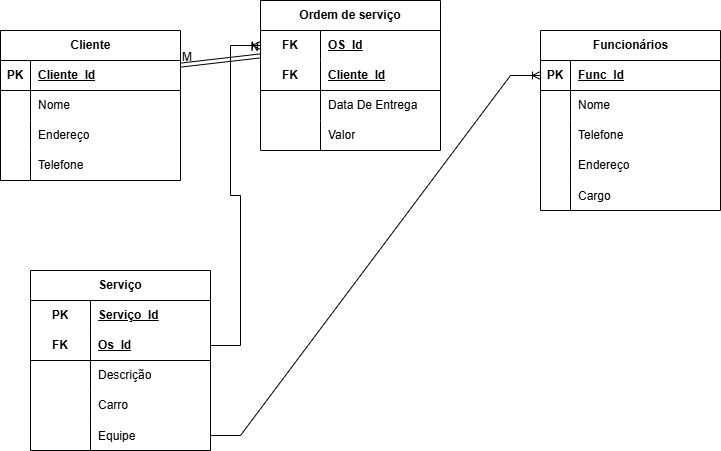

The diagram above was exported from draw.io. Its source (the exported page's mxGraphModel, read from the mxfile embedded in the PNG):
<mxGraphModel dx="786" dy="502" grid="1" gridSize="10" guides="1" tooltips="1" connect="1" arrows="1" fold="1" page="1" pageScale="1" pageWidth="827" pageHeight="1169" math="0" shadow="0">
  <root>
    <mxCell id="0" />
    <mxCell id="1" parent="0" />
    <mxCell id="tUN5EoFdpryiE7tVGp4v-1" value="Cliente" style="shape=table;startSize=30;container=1;collapsible=1;childLayout=tableLayout;fixedRows=1;rowLines=0;fontStyle=1;align=center;resizeLast=1;html=1;" vertex="1" parent="1">
      <mxGeometry x="40" y="50" width="180" height="150" as="geometry" />
    </mxCell>
    <mxCell id="tUN5EoFdpryiE7tVGp4v-2" value="" style="shape=tableRow;horizontal=0;startSize=0;swimlaneHead=0;swimlaneBody=0;fillColor=none;collapsible=0;dropTarget=0;points=[[0,0.5],[1,0.5]];portConstraint=eastwest;top=0;left=0;right=0;bottom=1;" vertex="1" parent="tUN5EoFdpryiE7tVGp4v-1">
      <mxGeometry y="30" width="180" height="30" as="geometry" />
    </mxCell>
    <mxCell id="tUN5EoFdpryiE7tVGp4v-3" value="PK" style="shape=partialRectangle;connectable=0;fillColor=none;top=0;left=0;bottom=0;right=0;fontStyle=1;overflow=hidden;whiteSpace=wrap;html=1;" vertex="1" parent="tUN5EoFdpryiE7tVGp4v-2">
      <mxGeometry width="30" height="30" as="geometry">
        <mxRectangle width="30" height="30" as="alternateBounds" />
      </mxGeometry>
    </mxCell>
    <mxCell id="tUN5EoFdpryiE7tVGp4v-4" value="Cliente_Id" style="shape=partialRectangle;connectable=0;fillColor=none;top=0;left=0;bottom=0;right=0;align=left;spacingLeft=6;fontStyle=5;overflow=hidden;whiteSpace=wrap;html=1;" vertex="1" parent="tUN5EoFdpryiE7tVGp4v-2">
      <mxGeometry x="30" width="150" height="30" as="geometry">
        <mxRectangle width="150" height="30" as="alternateBounds" />
      </mxGeometry>
    </mxCell>
    <mxCell id="tUN5EoFdpryiE7tVGp4v-5" value="" style="shape=tableRow;horizontal=0;startSize=0;swimlaneHead=0;swimlaneBody=0;fillColor=none;collapsible=0;dropTarget=0;points=[[0,0.5],[1,0.5]];portConstraint=eastwest;top=0;left=0;right=0;bottom=0;" vertex="1" parent="tUN5EoFdpryiE7tVGp4v-1">
      <mxGeometry y="60" width="180" height="30" as="geometry" />
    </mxCell>
    <mxCell id="tUN5EoFdpryiE7tVGp4v-6" value="" style="shape=partialRectangle;connectable=0;fillColor=none;top=0;left=0;bottom=0;right=0;editable=1;overflow=hidden;whiteSpace=wrap;html=1;" vertex="1" parent="tUN5EoFdpryiE7tVGp4v-5">
      <mxGeometry width="30" height="30" as="geometry">
        <mxRectangle width="30" height="30" as="alternateBounds" />
      </mxGeometry>
    </mxCell>
    <mxCell id="tUN5EoFdpryiE7tVGp4v-7" value="Nome" style="shape=partialRectangle;connectable=0;fillColor=none;top=0;left=0;bottom=0;right=0;align=left;spacingLeft=6;overflow=hidden;whiteSpace=wrap;html=1;" vertex="1" parent="tUN5EoFdpryiE7tVGp4v-5">
      <mxGeometry x="30" width="150" height="30" as="geometry">
        <mxRectangle width="150" height="30" as="alternateBounds" />
      </mxGeometry>
    </mxCell>
    <mxCell id="tUN5EoFdpryiE7tVGp4v-8" value="" style="shape=tableRow;horizontal=0;startSize=0;swimlaneHead=0;swimlaneBody=0;fillColor=none;collapsible=0;dropTarget=0;points=[[0,0.5],[1,0.5]];portConstraint=eastwest;top=0;left=0;right=0;bottom=0;" vertex="1" parent="tUN5EoFdpryiE7tVGp4v-1">
      <mxGeometry y="90" width="180" height="30" as="geometry" />
    </mxCell>
    <mxCell id="tUN5EoFdpryiE7tVGp4v-9" value="" style="shape=partialRectangle;connectable=0;fillColor=none;top=0;left=0;bottom=0;right=0;editable=1;overflow=hidden;whiteSpace=wrap;html=1;" vertex="1" parent="tUN5EoFdpryiE7tVGp4v-8">
      <mxGeometry width="30" height="30" as="geometry">
        <mxRectangle width="30" height="30" as="alternateBounds" />
      </mxGeometry>
    </mxCell>
    <mxCell id="tUN5EoFdpryiE7tVGp4v-10" value="Endereço" style="shape=partialRectangle;connectable=0;fillColor=none;top=0;left=0;bottom=0;right=0;align=left;spacingLeft=6;overflow=hidden;whiteSpace=wrap;html=1;" vertex="1" parent="tUN5EoFdpryiE7tVGp4v-8">
      <mxGeometry x="30" width="150" height="30" as="geometry">
        <mxRectangle width="150" height="30" as="alternateBounds" />
      </mxGeometry>
    </mxCell>
    <mxCell id="tUN5EoFdpryiE7tVGp4v-11" value="" style="shape=tableRow;horizontal=0;startSize=0;swimlaneHead=0;swimlaneBody=0;fillColor=none;collapsible=0;dropTarget=0;points=[[0,0.5],[1,0.5]];portConstraint=eastwest;top=0;left=0;right=0;bottom=0;" vertex="1" parent="tUN5EoFdpryiE7tVGp4v-1">
      <mxGeometry y="120" width="180" height="30" as="geometry" />
    </mxCell>
    <mxCell id="tUN5EoFdpryiE7tVGp4v-12" value="" style="shape=partialRectangle;connectable=0;fillColor=none;top=0;left=0;bottom=0;right=0;editable=1;overflow=hidden;whiteSpace=wrap;html=1;" vertex="1" parent="tUN5EoFdpryiE7tVGp4v-11">
      <mxGeometry width="30" height="30" as="geometry">
        <mxRectangle width="30" height="30" as="alternateBounds" />
      </mxGeometry>
    </mxCell>
    <mxCell id="tUN5EoFdpryiE7tVGp4v-13" value="Telefone" style="shape=partialRectangle;connectable=0;fillColor=none;top=0;left=0;bottom=0;right=0;align=left;spacingLeft=6;overflow=hidden;whiteSpace=wrap;html=1;" vertex="1" parent="tUN5EoFdpryiE7tVGp4v-11">
      <mxGeometry x="30" width="150" height="30" as="geometry">
        <mxRectangle width="150" height="30" as="alternateBounds" />
      </mxGeometry>
    </mxCell>
    <mxCell id="tUN5EoFdpryiE7tVGp4v-14" value="Ordem de serviço" style="shape=table;startSize=30;container=1;collapsible=1;childLayout=tableLayout;fixedRows=1;rowLines=0;fontStyle=1;align=center;resizeLast=1;html=1;whiteSpace=wrap;" vertex="1" parent="1">
      <mxGeometry x="300" y="20" width="180" height="150" as="geometry" />
    </mxCell>
    <mxCell id="tUN5EoFdpryiE7tVGp4v-15" value="" style="shape=tableRow;horizontal=0;startSize=0;swimlaneHead=0;swimlaneBody=0;fillColor=none;collapsible=0;dropTarget=0;points=[[0,0.5],[1,0.5]];portConstraint=eastwest;top=0;left=0;right=0;bottom=0;html=1;" vertex="1" parent="tUN5EoFdpryiE7tVGp4v-14">
      <mxGeometry y="30" width="180" height="30" as="geometry" />
    </mxCell>
    <mxCell id="tUN5EoFdpryiE7tVGp4v-16" value="FK" style="shape=partialRectangle;connectable=0;fillColor=none;top=0;left=0;bottom=0;right=0;fontStyle=1;overflow=hidden;html=1;whiteSpace=wrap;" vertex="1" parent="tUN5EoFdpryiE7tVGp4v-15">
      <mxGeometry width="60" height="30" as="geometry">
        <mxRectangle width="60" height="30" as="alternateBounds" />
      </mxGeometry>
    </mxCell>
    <mxCell id="tUN5EoFdpryiE7tVGp4v-17" value="OS_Id" style="shape=partialRectangle;connectable=0;fillColor=none;top=0;left=0;bottom=0;right=0;align=left;spacingLeft=6;fontStyle=5;overflow=hidden;html=1;whiteSpace=wrap;" vertex="1" parent="tUN5EoFdpryiE7tVGp4v-15">
      <mxGeometry x="60" width="120" height="30" as="geometry">
        <mxRectangle width="120" height="30" as="alternateBounds" />
      </mxGeometry>
    </mxCell>
    <mxCell id="tUN5EoFdpryiE7tVGp4v-18" value="" style="shape=tableRow;horizontal=0;startSize=0;swimlaneHead=0;swimlaneBody=0;fillColor=none;collapsible=0;dropTarget=0;points=[[0,0.5],[1,0.5]];portConstraint=eastwest;top=0;left=0;right=0;bottom=1;html=1;" vertex="1" parent="tUN5EoFdpryiE7tVGp4v-14">
      <mxGeometry y="60" width="180" height="30" as="geometry" />
    </mxCell>
    <mxCell id="tUN5EoFdpryiE7tVGp4v-19" value="FK" style="shape=partialRectangle;connectable=0;fillColor=none;top=0;left=0;bottom=0;right=0;fontStyle=1;overflow=hidden;html=1;whiteSpace=wrap;" vertex="1" parent="tUN5EoFdpryiE7tVGp4v-18">
      <mxGeometry width="60" height="30" as="geometry">
        <mxRectangle width="60" height="30" as="alternateBounds" />
      </mxGeometry>
    </mxCell>
    <mxCell id="tUN5EoFdpryiE7tVGp4v-20" value="Cliente_Id" style="shape=partialRectangle;connectable=0;fillColor=none;top=0;left=0;bottom=0;right=0;align=left;spacingLeft=6;fontStyle=5;overflow=hidden;html=1;whiteSpace=wrap;" vertex="1" parent="tUN5EoFdpryiE7tVGp4v-18">
      <mxGeometry x="60" width="120" height="30" as="geometry">
        <mxRectangle width="120" height="30" as="alternateBounds" />
      </mxGeometry>
    </mxCell>
    <mxCell id="tUN5EoFdpryiE7tVGp4v-21" value="" style="shape=tableRow;horizontal=0;startSize=0;swimlaneHead=0;swimlaneBody=0;fillColor=none;collapsible=0;dropTarget=0;points=[[0,0.5],[1,0.5]];portConstraint=eastwest;top=0;left=0;right=0;bottom=0;html=1;" vertex="1" parent="tUN5EoFdpryiE7tVGp4v-14">
      <mxGeometry y="90" width="180" height="30" as="geometry" />
    </mxCell>
    <mxCell id="tUN5EoFdpryiE7tVGp4v-22" value="" style="shape=partialRectangle;connectable=0;fillColor=none;top=0;left=0;bottom=0;right=0;editable=1;overflow=hidden;html=1;whiteSpace=wrap;" vertex="1" parent="tUN5EoFdpryiE7tVGp4v-21">
      <mxGeometry width="60" height="30" as="geometry">
        <mxRectangle width="60" height="30" as="alternateBounds" />
      </mxGeometry>
    </mxCell>
    <mxCell id="tUN5EoFdpryiE7tVGp4v-23" value="Data De Entrega" style="shape=partialRectangle;connectable=0;fillColor=none;top=0;left=0;bottom=0;right=0;align=left;spacingLeft=6;overflow=hidden;html=1;whiteSpace=wrap;" vertex="1" parent="tUN5EoFdpryiE7tVGp4v-21">
      <mxGeometry x="60" width="120" height="30" as="geometry">
        <mxRectangle width="120" height="30" as="alternateBounds" />
      </mxGeometry>
    </mxCell>
    <mxCell id="tUN5EoFdpryiE7tVGp4v-24" value="" style="shape=tableRow;horizontal=0;startSize=0;swimlaneHead=0;swimlaneBody=0;fillColor=none;collapsible=0;dropTarget=0;points=[[0,0.5],[1,0.5]];portConstraint=eastwest;top=0;left=0;right=0;bottom=0;html=1;" vertex="1" parent="tUN5EoFdpryiE7tVGp4v-14">
      <mxGeometry y="120" width="180" height="30" as="geometry" />
    </mxCell>
    <mxCell id="tUN5EoFdpryiE7tVGp4v-25" value="" style="shape=partialRectangle;connectable=0;fillColor=none;top=0;left=0;bottom=0;right=0;editable=1;overflow=hidden;html=1;whiteSpace=wrap;" vertex="1" parent="tUN5EoFdpryiE7tVGp4v-24">
      <mxGeometry width="60" height="30" as="geometry">
        <mxRectangle width="60" height="30" as="alternateBounds" />
      </mxGeometry>
    </mxCell>
    <mxCell id="tUN5EoFdpryiE7tVGp4v-26" value="Valor" style="shape=partialRectangle;connectable=0;fillColor=none;top=0;left=0;bottom=0;right=0;align=left;spacingLeft=6;overflow=hidden;html=1;whiteSpace=wrap;" vertex="1" parent="tUN5EoFdpryiE7tVGp4v-24">
      <mxGeometry x="60" width="120" height="30" as="geometry">
        <mxRectangle width="120" height="30" as="alternateBounds" />
      </mxGeometry>
    </mxCell>
    <mxCell id="tUN5EoFdpryiE7tVGp4v-28" value="Funcionários" style="shape=table;startSize=30;container=1;collapsible=1;childLayout=tableLayout;fixedRows=1;rowLines=0;fontStyle=1;align=center;resizeLast=1;html=1;" vertex="1" parent="1">
      <mxGeometry x="580" y="50" width="180" height="180" as="geometry" />
    </mxCell>
    <mxCell id="tUN5EoFdpryiE7tVGp4v-29" value="" style="shape=tableRow;horizontal=0;startSize=0;swimlaneHead=0;swimlaneBody=0;fillColor=none;collapsible=0;dropTarget=0;points=[[0,0.5],[1,0.5]];portConstraint=eastwest;top=0;left=0;right=0;bottom=1;" vertex="1" parent="tUN5EoFdpryiE7tVGp4v-28">
      <mxGeometry y="30" width="180" height="30" as="geometry" />
    </mxCell>
    <mxCell id="tUN5EoFdpryiE7tVGp4v-30" value="PK" style="shape=partialRectangle;connectable=0;fillColor=none;top=0;left=0;bottom=0;right=0;fontStyle=1;overflow=hidden;whiteSpace=wrap;html=1;" vertex="1" parent="tUN5EoFdpryiE7tVGp4v-29">
      <mxGeometry width="30" height="30" as="geometry">
        <mxRectangle width="30" height="30" as="alternateBounds" />
      </mxGeometry>
    </mxCell>
    <mxCell id="tUN5EoFdpryiE7tVGp4v-31" value="Func_Id" style="shape=partialRectangle;connectable=0;fillColor=none;top=0;left=0;bottom=0;right=0;align=left;spacingLeft=6;fontStyle=5;overflow=hidden;whiteSpace=wrap;html=1;" vertex="1" parent="tUN5EoFdpryiE7tVGp4v-29">
      <mxGeometry x="30" width="150" height="30" as="geometry">
        <mxRectangle width="150" height="30" as="alternateBounds" />
      </mxGeometry>
    </mxCell>
    <mxCell id="tUN5EoFdpryiE7tVGp4v-32" value="" style="shape=tableRow;horizontal=0;startSize=0;swimlaneHead=0;swimlaneBody=0;fillColor=none;collapsible=0;dropTarget=0;points=[[0,0.5],[1,0.5]];portConstraint=eastwest;top=0;left=0;right=0;bottom=0;" vertex="1" parent="tUN5EoFdpryiE7tVGp4v-28">
      <mxGeometry y="60" width="180" height="30" as="geometry" />
    </mxCell>
    <mxCell id="tUN5EoFdpryiE7tVGp4v-33" value="" style="shape=partialRectangle;connectable=0;fillColor=none;top=0;left=0;bottom=0;right=0;editable=1;overflow=hidden;whiteSpace=wrap;html=1;" vertex="1" parent="tUN5EoFdpryiE7tVGp4v-32">
      <mxGeometry width="30" height="30" as="geometry">
        <mxRectangle width="30" height="30" as="alternateBounds" />
      </mxGeometry>
    </mxCell>
    <mxCell id="tUN5EoFdpryiE7tVGp4v-34" value="Nome" style="shape=partialRectangle;connectable=0;fillColor=none;top=0;left=0;bottom=0;right=0;align=left;spacingLeft=6;overflow=hidden;whiteSpace=wrap;html=1;" vertex="1" parent="tUN5EoFdpryiE7tVGp4v-32">
      <mxGeometry x="30" width="150" height="30" as="geometry">
        <mxRectangle width="150" height="30" as="alternateBounds" />
      </mxGeometry>
    </mxCell>
    <mxCell id="tUN5EoFdpryiE7tVGp4v-35" value="" style="shape=tableRow;horizontal=0;startSize=0;swimlaneHead=0;swimlaneBody=0;fillColor=none;collapsible=0;dropTarget=0;points=[[0,0.5],[1,0.5]];portConstraint=eastwest;top=0;left=0;right=0;bottom=0;" vertex="1" parent="tUN5EoFdpryiE7tVGp4v-28">
      <mxGeometry y="90" width="180" height="30" as="geometry" />
    </mxCell>
    <mxCell id="tUN5EoFdpryiE7tVGp4v-36" value="" style="shape=partialRectangle;connectable=0;fillColor=none;top=0;left=0;bottom=0;right=0;editable=1;overflow=hidden;whiteSpace=wrap;html=1;" vertex="1" parent="tUN5EoFdpryiE7tVGp4v-35">
      <mxGeometry width="30" height="30" as="geometry">
        <mxRectangle width="30" height="30" as="alternateBounds" />
      </mxGeometry>
    </mxCell>
    <mxCell id="tUN5EoFdpryiE7tVGp4v-37" value="Telefone" style="shape=partialRectangle;connectable=0;fillColor=none;top=0;left=0;bottom=0;right=0;align=left;spacingLeft=6;overflow=hidden;whiteSpace=wrap;html=1;" vertex="1" parent="tUN5EoFdpryiE7tVGp4v-35">
      <mxGeometry x="30" width="150" height="30" as="geometry">
        <mxRectangle width="150" height="30" as="alternateBounds" />
      </mxGeometry>
    </mxCell>
    <mxCell id="tUN5EoFdpryiE7tVGp4v-38" value="" style="shape=tableRow;horizontal=0;startSize=0;swimlaneHead=0;swimlaneBody=0;fillColor=none;collapsible=0;dropTarget=0;points=[[0,0.5],[1,0.5]];portConstraint=eastwest;top=0;left=0;right=0;bottom=0;" vertex="1" parent="tUN5EoFdpryiE7tVGp4v-28">
      <mxGeometry y="120" width="180" height="30" as="geometry" />
    </mxCell>
    <mxCell id="tUN5EoFdpryiE7tVGp4v-39" value="" style="shape=partialRectangle;connectable=0;fillColor=none;top=0;left=0;bottom=0;right=0;editable=1;overflow=hidden;whiteSpace=wrap;html=1;" vertex="1" parent="tUN5EoFdpryiE7tVGp4v-38">
      <mxGeometry width="30" height="30" as="geometry">
        <mxRectangle width="30" height="30" as="alternateBounds" />
      </mxGeometry>
    </mxCell>
    <mxCell id="tUN5EoFdpryiE7tVGp4v-40" value="Endereço" style="shape=partialRectangle;connectable=0;fillColor=none;top=0;left=0;bottom=0;right=0;align=left;spacingLeft=6;overflow=hidden;whiteSpace=wrap;html=1;" vertex="1" parent="tUN5EoFdpryiE7tVGp4v-38">
      <mxGeometry x="30" width="150" height="30" as="geometry">
        <mxRectangle width="150" height="30" as="alternateBounds" />
      </mxGeometry>
    </mxCell>
    <mxCell id="tUN5EoFdpryiE7tVGp4v-88" value="" style="shape=tableRow;horizontal=0;startSize=0;swimlaneHead=0;swimlaneBody=0;fillColor=none;collapsible=0;dropTarget=0;points=[[0,0.5],[1,0.5]];portConstraint=eastwest;top=0;left=0;right=0;bottom=0;" vertex="1" parent="tUN5EoFdpryiE7tVGp4v-28">
      <mxGeometry y="150" width="180" height="30" as="geometry" />
    </mxCell>
    <mxCell id="tUN5EoFdpryiE7tVGp4v-89" value="" style="shape=partialRectangle;connectable=0;fillColor=none;top=0;left=0;bottom=0;right=0;editable=1;overflow=hidden;" vertex="1" parent="tUN5EoFdpryiE7tVGp4v-88">
      <mxGeometry width="30" height="30" as="geometry">
        <mxRectangle width="30" height="30" as="alternateBounds" />
      </mxGeometry>
    </mxCell>
    <mxCell id="tUN5EoFdpryiE7tVGp4v-90" value="Cargo" style="shape=partialRectangle;connectable=0;fillColor=none;top=0;left=0;bottom=0;right=0;align=left;spacingLeft=6;overflow=hidden;" vertex="1" parent="tUN5EoFdpryiE7tVGp4v-88">
      <mxGeometry x="30" width="150" height="30" as="geometry">
        <mxRectangle width="150" height="30" as="alternateBounds" />
      </mxGeometry>
    </mxCell>
    <mxCell id="tUN5EoFdpryiE7tVGp4v-41" value="" style="shape=link;html=1;rounded=0;" edge="1" parent="1" source="tUN5EoFdpryiE7tVGp4v-2" target="tUN5EoFdpryiE7tVGp4v-15">
      <mxGeometry relative="1" as="geometry">
        <mxPoint x="170" y="100" as="sourcePoint" />
        <mxPoint x="330" y="100" as="targetPoint" />
        <Array as="points" />
      </mxGeometry>
    </mxCell>
    <mxCell id="tUN5EoFdpryiE7tVGp4v-42" value="M" style="resizable=0;html=1;whiteSpace=wrap;align=left;verticalAlign=bottom;" connectable="0" vertex="1" parent="tUN5EoFdpryiE7tVGp4v-41">
      <mxGeometry x="-1" relative="1" as="geometry" />
    </mxCell>
    <mxCell id="tUN5EoFdpryiE7tVGp4v-43" value="N" style="resizable=0;html=1;whiteSpace=wrap;align=right;verticalAlign=bottom;" connectable="0" vertex="1" parent="tUN5EoFdpryiE7tVGp4v-41">
      <mxGeometry x="1" relative="1" as="geometry" />
    </mxCell>
    <mxCell id="tUN5EoFdpryiE7tVGp4v-44" value="Serviço" style="shape=table;startSize=30;container=1;collapsible=1;childLayout=tableLayout;fixedRows=1;rowLines=0;fontStyle=1;align=center;resizeLast=1;html=1;whiteSpace=wrap;" vertex="1" parent="1">
      <mxGeometry x="70" y="290" width="180" height="180" as="geometry" />
    </mxCell>
    <mxCell id="tUN5EoFdpryiE7tVGp4v-45" value="" style="shape=tableRow;horizontal=0;startSize=0;swimlaneHead=0;swimlaneBody=0;fillColor=none;collapsible=0;dropTarget=0;points=[[0,0.5],[1,0.5]];portConstraint=eastwest;top=0;left=0;right=0;bottom=0;html=1;" vertex="1" parent="tUN5EoFdpryiE7tVGp4v-44">
      <mxGeometry y="30" width="180" height="30" as="geometry" />
    </mxCell>
    <mxCell id="tUN5EoFdpryiE7tVGp4v-46" value="PK" style="shape=partialRectangle;connectable=0;fillColor=none;top=0;left=0;bottom=0;right=0;fontStyle=1;overflow=hidden;html=1;whiteSpace=wrap;" vertex="1" parent="tUN5EoFdpryiE7tVGp4v-45">
      <mxGeometry width="60" height="30" as="geometry">
        <mxRectangle width="60" height="30" as="alternateBounds" />
      </mxGeometry>
    </mxCell>
    <mxCell id="tUN5EoFdpryiE7tVGp4v-47" value="Serviço_Id" style="shape=partialRectangle;connectable=0;fillColor=none;top=0;left=0;bottom=0;right=0;align=left;spacingLeft=6;fontStyle=5;overflow=hidden;html=1;whiteSpace=wrap;" vertex="1" parent="tUN5EoFdpryiE7tVGp4v-45">
      <mxGeometry x="60" width="120" height="30" as="geometry">
        <mxRectangle width="120" height="30" as="alternateBounds" />
      </mxGeometry>
    </mxCell>
    <mxCell id="tUN5EoFdpryiE7tVGp4v-48" value="" style="shape=tableRow;horizontal=0;startSize=0;swimlaneHead=0;swimlaneBody=0;fillColor=none;collapsible=0;dropTarget=0;points=[[0,0.5],[1,0.5]];portConstraint=eastwest;top=0;left=0;right=0;bottom=1;html=1;" vertex="1" parent="tUN5EoFdpryiE7tVGp4v-44">
      <mxGeometry y="60" width="180" height="30" as="geometry" />
    </mxCell>
    <mxCell id="tUN5EoFdpryiE7tVGp4v-49" value="FK" style="shape=partialRectangle;connectable=0;fillColor=none;top=0;left=0;bottom=0;right=0;fontStyle=1;overflow=hidden;html=1;whiteSpace=wrap;" vertex="1" parent="tUN5EoFdpryiE7tVGp4v-48">
      <mxGeometry width="60" height="30" as="geometry">
        <mxRectangle width="60" height="30" as="alternateBounds" />
      </mxGeometry>
    </mxCell>
    <mxCell id="tUN5EoFdpryiE7tVGp4v-50" value="Os_Id" style="shape=partialRectangle;connectable=0;fillColor=none;top=0;left=0;bottom=0;right=0;align=left;spacingLeft=6;fontStyle=5;overflow=hidden;html=1;whiteSpace=wrap;" vertex="1" parent="tUN5EoFdpryiE7tVGp4v-48">
      <mxGeometry x="60" width="120" height="30" as="geometry">
        <mxRectangle width="120" height="30" as="alternateBounds" />
      </mxGeometry>
    </mxCell>
    <mxCell id="tUN5EoFdpryiE7tVGp4v-51" value="" style="shape=tableRow;horizontal=0;startSize=0;swimlaneHead=0;swimlaneBody=0;fillColor=none;collapsible=0;dropTarget=0;points=[[0,0.5],[1,0.5]];portConstraint=eastwest;top=0;left=0;right=0;bottom=0;html=1;" vertex="1" parent="tUN5EoFdpryiE7tVGp4v-44">
      <mxGeometry y="90" width="180" height="30" as="geometry" />
    </mxCell>
    <mxCell id="tUN5EoFdpryiE7tVGp4v-52" value="" style="shape=partialRectangle;connectable=0;fillColor=none;top=0;left=0;bottom=0;right=0;editable=1;overflow=hidden;html=1;whiteSpace=wrap;" vertex="1" parent="tUN5EoFdpryiE7tVGp4v-51">
      <mxGeometry width="60" height="30" as="geometry">
        <mxRectangle width="60" height="30" as="alternateBounds" />
      </mxGeometry>
    </mxCell>
    <mxCell id="tUN5EoFdpryiE7tVGp4v-53" value="Descrição" style="shape=partialRectangle;connectable=0;fillColor=none;top=0;left=0;bottom=0;right=0;align=left;spacingLeft=6;overflow=hidden;html=1;whiteSpace=wrap;" vertex="1" parent="tUN5EoFdpryiE7tVGp4v-51">
      <mxGeometry x="60" width="120" height="30" as="geometry">
        <mxRectangle width="120" height="30" as="alternateBounds" />
      </mxGeometry>
    </mxCell>
    <mxCell id="tUN5EoFdpryiE7tVGp4v-54" value="" style="shape=tableRow;horizontal=0;startSize=0;swimlaneHead=0;swimlaneBody=0;fillColor=none;collapsible=0;dropTarget=0;points=[[0,0.5],[1,0.5]];portConstraint=eastwest;top=0;left=0;right=0;bottom=0;html=1;" vertex="1" parent="tUN5EoFdpryiE7tVGp4v-44">
      <mxGeometry y="120" width="180" height="30" as="geometry" />
    </mxCell>
    <mxCell id="tUN5EoFdpryiE7tVGp4v-55" value="" style="shape=partialRectangle;connectable=0;fillColor=none;top=0;left=0;bottom=0;right=0;editable=1;overflow=hidden;html=1;whiteSpace=wrap;" vertex="1" parent="tUN5EoFdpryiE7tVGp4v-54">
      <mxGeometry width="60" height="30" as="geometry">
        <mxRectangle width="60" height="30" as="alternateBounds" />
      </mxGeometry>
    </mxCell>
    <mxCell id="tUN5EoFdpryiE7tVGp4v-56" value="Carro" style="shape=partialRectangle;connectable=0;fillColor=none;top=0;left=0;bottom=0;right=0;align=left;spacingLeft=6;overflow=hidden;html=1;whiteSpace=wrap;" vertex="1" parent="tUN5EoFdpryiE7tVGp4v-54">
      <mxGeometry x="60" width="120" height="30" as="geometry">
        <mxRectangle width="120" height="30" as="alternateBounds" />
      </mxGeometry>
    </mxCell>
    <mxCell id="tUN5EoFdpryiE7tVGp4v-85" value="" style="shape=tableRow;horizontal=0;startSize=0;swimlaneHead=0;swimlaneBody=0;fillColor=none;collapsible=0;dropTarget=0;points=[[0,0.5],[1,0.5]];portConstraint=eastwest;top=0;left=0;right=0;bottom=0;" vertex="1" parent="tUN5EoFdpryiE7tVGp4v-44">
      <mxGeometry y="150" width="180" height="30" as="geometry" />
    </mxCell>
    <mxCell id="tUN5EoFdpryiE7tVGp4v-86" value="" style="shape=partialRectangle;connectable=0;fillColor=none;top=0;left=0;bottom=0;right=0;editable=1;overflow=hidden;" vertex="1" parent="tUN5EoFdpryiE7tVGp4v-85">
      <mxGeometry width="60" height="30" as="geometry">
        <mxRectangle width="60" height="30" as="alternateBounds" />
      </mxGeometry>
    </mxCell>
    <mxCell id="tUN5EoFdpryiE7tVGp4v-87" value="Equipe" style="shape=partialRectangle;connectable=0;fillColor=none;top=0;left=0;bottom=0;right=0;align=left;spacingLeft=6;overflow=hidden;" vertex="1" parent="tUN5EoFdpryiE7tVGp4v-85">
      <mxGeometry x="60" width="120" height="30" as="geometry">
        <mxRectangle width="120" height="30" as="alternateBounds" />
      </mxGeometry>
    </mxCell>
    <mxCell id="tUN5EoFdpryiE7tVGp4v-91" value="" style="edgeStyle=entityRelationEdgeStyle;fontSize=12;html=1;endArrow=ERoneToMany;rounded=0;" edge="1" parent="1" source="tUN5EoFdpryiE7tVGp4v-48" target="tUN5EoFdpryiE7tVGp4v-15">
      <mxGeometry width="100" height="100" relative="1" as="geometry">
        <mxPoint x="280" y="330" as="sourcePoint" />
        <mxPoint x="380" y="230" as="targetPoint" />
        <Array as="points">
          <mxPoint x="350" y="410" />
        </Array>
      </mxGeometry>
    </mxCell>
    <mxCell id="tUN5EoFdpryiE7tVGp4v-95" value="" style="edgeStyle=entityRelationEdgeStyle;fontSize=12;html=1;endArrow=ERoneToMany;rounded=0;" edge="1" parent="1" source="tUN5EoFdpryiE7tVGp4v-85" target="tUN5EoFdpryiE7tVGp4v-29">
      <mxGeometry width="100" height="100" relative="1" as="geometry">
        <mxPoint x="280" y="420" as="sourcePoint" />
        <mxPoint x="380" y="320" as="targetPoint" />
        <Array as="points">
          <mxPoint x="520" y="370" />
          <mxPoint x="710" y="450" />
          <mxPoint x="420" y="290" />
        </Array>
      </mxGeometry>
    </mxCell>
  </root>
</mxGraphModel>